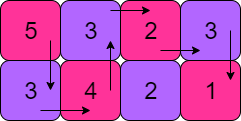

The diagram above was exported from draw.io. Its source (the exported page's mxGraphModel, read from the mxfile embedded in the PNG):
<mxGraphModel dx="1648" dy="633" grid="1" gridSize="10" guides="1" tooltips="1" connect="1" arrows="1" fold="1" page="1" pageScale="1" pageWidth="827" pageHeight="1169" math="0" shadow="0">
  <root>
    <mxCell id="0" />
    <mxCell id="1" parent="0" />
    <mxCell id="4RWRv6y7o01ZksJq3LkH-14" value="&lt;span style=&quot;font-size: 24px&quot;&gt;5&lt;/span&gt;" style="rounded=1;whiteSpace=wrap;html=1;fillColor=#FF3399;strokeColor=#000000;" vertex="1" parent="1">
      <mxGeometry x="80" y="60" width="60" height="60" as="geometry" />
    </mxCell>
    <mxCell id="4RWRv6y7o01ZksJq3LkH-15" value="&lt;span style=&quot;font-size: 24px&quot;&gt;3&lt;/span&gt;" style="rounded=1;whiteSpace=wrap;html=1;fillColor=#B266FF;" vertex="1" parent="1">
      <mxGeometry x="140" y="60" width="60" height="60" as="geometry" />
    </mxCell>
    <mxCell id="4RWRv6y7o01ZksJq3LkH-16" value="&lt;span style=&quot;font-size: 24px&quot;&gt;2&lt;/span&gt;" style="rounded=1;whiteSpace=wrap;html=1;fillColor=#FF3399;" vertex="1" parent="1">
      <mxGeometry x="200" y="60" width="60" height="60" as="geometry" />
    </mxCell>
    <mxCell id="4RWRv6y7o01ZksJq3LkH-17" value="&lt;span style=&quot;font-size: 24px&quot;&gt;3&lt;/span&gt;" style="rounded=1;whiteSpace=wrap;html=1;fillColor=#B266FF;" vertex="1" parent="1">
      <mxGeometry x="260" y="60" width="60" height="60" as="geometry" />
    </mxCell>
    <mxCell id="4RWRv6y7o01ZksJq3LkH-18" value="&lt;span style=&quot;font-size: 24px&quot;&gt;3&lt;/span&gt;" style="rounded=1;whiteSpace=wrap;html=1;fillColor=#B266FF;strokeColor=#000000;" vertex="1" parent="1">
      <mxGeometry x="80" y="120" width="60" height="60" as="geometry" />
    </mxCell>
    <mxCell id="4RWRv6y7o01ZksJq3LkH-19" value="&lt;span style=&quot;font-size: 24px&quot;&gt;4&lt;/span&gt;" style="rounded=1;whiteSpace=wrap;html=1;fillColor=#FF3399;" vertex="1" parent="1">
      <mxGeometry x="140" y="120" width="60" height="60" as="geometry" />
    </mxCell>
    <mxCell id="4RWRv6y7o01ZksJq3LkH-20" value="&lt;span style=&quot;font-size: 24px&quot;&gt;2&lt;/span&gt;" style="rounded=1;whiteSpace=wrap;html=1;fillColor=#B266FF;" vertex="1" parent="1">
      <mxGeometry x="200" y="120" width="60" height="60" as="geometry" />
    </mxCell>
    <mxCell id="4RWRv6y7o01ZksJq3LkH-21" value="&lt;span style=&quot;font-size: 24px&quot;&gt;1&lt;/span&gt;" style="rounded=1;whiteSpace=wrap;html=1;fillColor=#FF3399;" vertex="1" parent="1">
      <mxGeometry x="260" y="120" width="60" height="60" as="geometry" />
    </mxCell>
    <mxCell id="4RWRv6y7o01ZksJq3LkH-27" value="" style="endArrow=classic;html=1;" edge="1" parent="1">
      <mxGeometry width="50" height="50" relative="1" as="geometry">
        <mxPoint x="130" y="100" as="sourcePoint" />
        <mxPoint x="130" y="150" as="targetPoint" />
      </mxGeometry>
    </mxCell>
    <mxCell id="4RWRv6y7o01ZksJq3LkH-28" value="" style="endArrow=classic;html=1;" edge="1" parent="1">
      <mxGeometry width="50" height="50" relative="1" as="geometry">
        <mxPoint x="120" y="170" as="sourcePoint" />
        <mxPoint x="170" y="170" as="targetPoint" />
      </mxGeometry>
    </mxCell>
    <mxCell id="4RWRv6y7o01ZksJq3LkH-29" value="" style="endArrow=classic;html=1;" edge="1" parent="1">
      <mxGeometry width="50" height="50" relative="1" as="geometry">
        <mxPoint x="190" y="150" as="sourcePoint" />
        <mxPoint x="190" y="100" as="targetPoint" />
      </mxGeometry>
    </mxCell>
    <mxCell id="4RWRv6y7o01ZksJq3LkH-30" value="" style="endArrow=classic;html=1;" edge="1" parent="1">
      <mxGeometry width="50" height="50" relative="1" as="geometry">
        <mxPoint x="190" y="70" as="sourcePoint" />
        <mxPoint x="230" y="70" as="targetPoint" />
      </mxGeometry>
    </mxCell>
    <mxCell id="4RWRv6y7o01ZksJq3LkH-31" value="" style="endArrow=classic;html=1;" edge="1" parent="1">
      <mxGeometry width="50" height="50" relative="1" as="geometry">
        <mxPoint x="240" y="110" as="sourcePoint" />
        <mxPoint x="280" y="110" as="targetPoint" />
      </mxGeometry>
    </mxCell>
    <mxCell id="4RWRv6y7o01ZksJq3LkH-32" value="" style="endArrow=classic;html=1;" edge="1" parent="1">
      <mxGeometry width="50" height="50" relative="1" as="geometry">
        <mxPoint x="310" y="90" as="sourcePoint" />
        <mxPoint x="310" y="140" as="targetPoint" />
      </mxGeometry>
    </mxCell>
  </root>
</mxGraphModel>